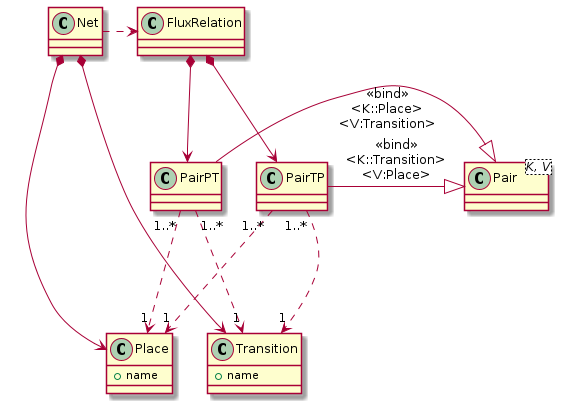

The diagram above was rendered by PlantUML. Its source (embedded in the PNG):
@startuml
class Net
class Place{
 + name
 }
class Transition{
 + name
 }
class FluxRelation
class PairPT
class Pair<K, V>
PairPT -|> Pair : "<<bind>>\n<K::Place>\n<V:Transition>"
PairTP -|> Pair : "<<bind>>\n<K::Transition>\n<V:Place>"
PairPT "1..*" .> "1" Place
PairPT "1..*" .> "1" Transition
class PairTP
PairTP "1..*" ...> "1" Place
PairTP "1..*" ...> "1" Transition
FluxRelation *--> PairTP
FluxRelation *--> PairPT
Net .> FluxRelation
Net *-> Place
Net *-> Transition
@enduml